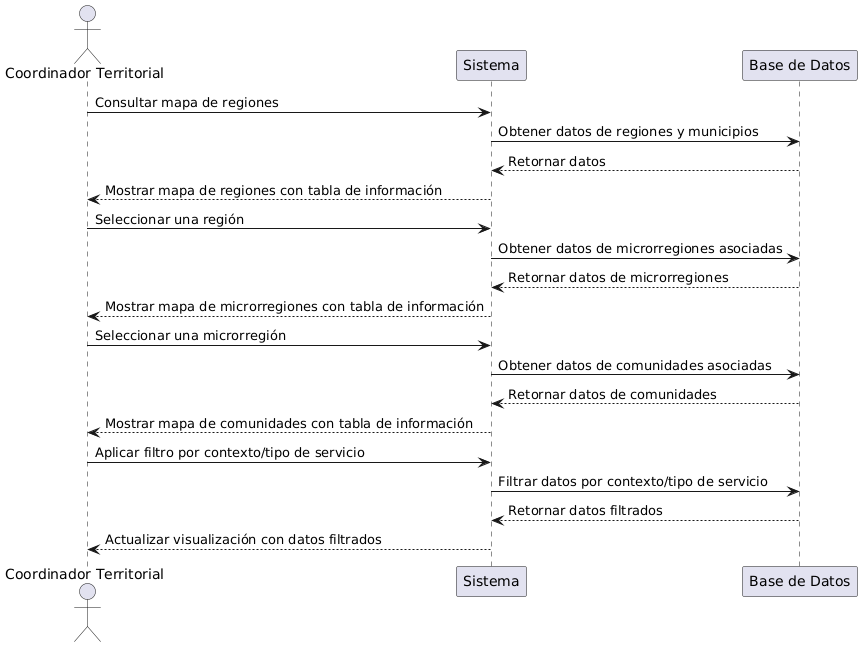

The diagram above was rendered by PlantUML. Its source (embedded in the PNG):
@startuml
actor CT as "Coordinador Territorial"
participant "Sistema" as Sistema
participant "Base de Datos" as BD

CT -> Sistema: Consultar mapa de regiones
Sistema -> BD: Obtener datos de regiones y municipios
BD --> Sistema: Retornar datos
Sistema --> CT: Mostrar mapa de regiones con tabla de información

CT -> Sistema: Seleccionar una región
Sistema -> BD: Obtener datos de microrregiones asociadas
BD --> Sistema: Retornar datos de microrregiones
Sistema --> CT: Mostrar mapa de microrregiones con tabla de información

CT -> Sistema: Seleccionar una microrregión
Sistema -> BD: Obtener datos de comunidades asociadas
BD --> Sistema: Retornar datos de comunidades
Sistema --> CT: Mostrar mapa de comunidades con tabla de información

CT -> Sistema: Aplicar filtro por contexto/tipo de servicio
Sistema -> BD: Filtrar datos por contexto/tipo de servicio
BD --> Sistema: Retornar datos filtrados
Sistema --> CT: Actualizar visualización con datos filtrados
@enduml